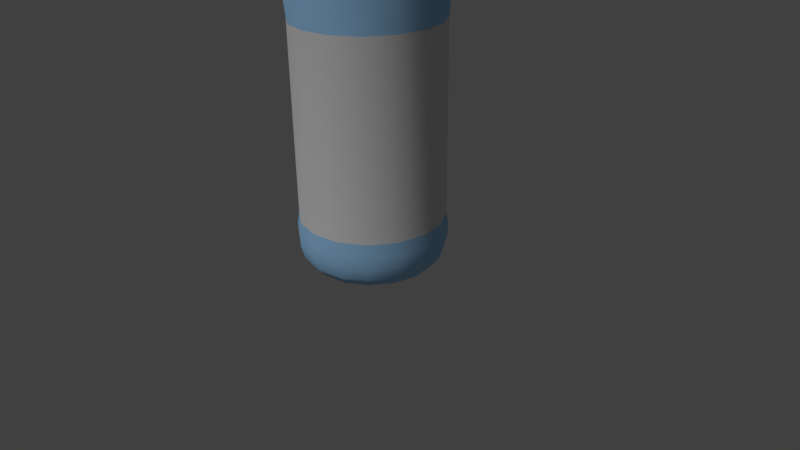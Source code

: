 # Source: drink4.blend  (saved by Blender 2.79.0; exported with 4.5.12 LTS)
import bpy
from mathutils import Matrix  # noqa: F401  (used for matrix-valued properties, if any)

bpy.ops.wm.read_factory_settings(use_empty=True)
scene = bpy.context.scene
scene.name = 'Scene'

# ---- collections
col_collection_1 = bpy.data.collections.new('Collection 1'); scene.collection.children.link(col_collection_1)

# ---- materials (node trees are filled in below, after node groups)
mat_label = bpy.data.materials.new('label')
mat_label.alpha_threshold = 0.0
mat_label.use_transparent_shadow = False
mat_label.roughness = 0.5
mat_label.specular_intensity = 0.25
mat_plastic = bpy.data.materials.new('plastic')
mat_plastic.alpha_threshold = 0.0
mat_plastic.use_transparent_shadow = False
mat_plastic.diffuse_color = (0.375, 0.675, 1.0, 1.0)
mat_plastic.roughness = 0.5

# ---- node groups
ng_auto_smooth = bpy.data.node_groups.new('Auto Smooth', 'GeometryNodeTree')
_s = ng_auto_smooth.interface.new_socket(name='Geometry', in_out='OUTPUT', socket_type='NodeSocketGeometry')
_s = ng_auto_smooth.interface.new_socket(name='Geometry', in_out='INPUT', socket_type='NodeSocketGeometry')
_s = ng_auto_smooth.interface.new_socket(name='Angle', in_out='INPUT', socket_type='NodeSocketFloat')
_s.subtype = 'ANGLE'
_s.min_value = 0.0
_s.max_value = 3.142
ng_auto_smooth.is_modifier = True
_N = ng_auto_smooth.nodes; _L = ng_auto_smooth.links
n0 = _N.new('NodeGroupOutput'); n0.name = 'Group Output'; n0.location = (480, -100)
n1 = _N.new('NodeGroupInput'); n1.name = 'Group Input'; n1.location = (-420, -300)
n2 = _N.new('NodeGroupInput'); n2.name = 'Group Input.001'; n2.location = (-60, -100)
n3 = _N.new('GeometryNodeSetShadeSmooth'); n3.name = 'Set Shade Smooth'; n3.location = (120, -100)
n3.domain = 'EDGE'
n4 = _N.new('GeometryNodeSetShadeSmooth'); n4.name = 'Set Shade Smooth.001'; n4.location = (300, -100)
n5 = _N.new('GeometryNodeInputMeshEdgeAngle'); n5.name = 'Edge Angle'; n5.location = (-420, -220)
n6 = _N.new('GeometryNodeInputEdgeSmooth'); n6.name = 'Is Edge Smooth'; n6.location = (-60, -160)
n7 = _N.new('GeometryNodeInputShadeSmooth'); n7.name = 'Is Face Smooth'; n7.location = (-240, -340)
n8 = _N.new('FunctionNodeBooleanMath'); n8.name = 'Boolean Math'; n8.location = (-60, -220)
n9 = _N.new('FunctionNodeCompare'); n9.name = 'Compare'; n9.location = (-240, -180)
n9.operation = 'LESS_EQUAL'
_L.new(n5.outputs[0], n9.inputs[0])
_L.new(n4.outputs[0], n0.inputs[0])
_L.new(n1.outputs[1], n9.inputs[1])
_L.new(n9.outputs[0], n8.inputs[0])
_L.new(n7.outputs[0], n8.inputs[1])
_L.new(n2.outputs[0], n3.inputs[0])
_L.new(n6.outputs[0], n3.inputs[1])
_L.new(n3.outputs[0], n4.inputs[0])
_L.new(n8.outputs[0], n3.inputs[2])
n0.is_active_output = True

# ---- material node trees

# ---- world
world_world = bpy.data.worlds.new('World'); scene.world = world_world
world_world.color = (0.05088, 0.05088, 0.05088)
world_world.use_sun_shadow = False
world_world.sun_shadow_jitter_overblur = 0.0
world_world.cycles.sampling_method = 'NONE'
world_world.cycles.sample_map_resolution = 256

# ---- cameras
cam_camera = bpy.data.cameras.new('Camera')
cam_camera.clip_end = 100.0
cam_camera.lens = 35.0
cam_camera.sensor_width = 32.0
cam_camera.sensor_height = 18.0
cam_camera.ortho_scale = 7.314
cam_camera.dof.focus_distance = 0.0
cam_camera.dof.aperture_fstop = 128.0

# ---- lights
light_lamp_002 = bpy.data.lights.new('Lamp.002', 'SUN')
light_lamp_002.transmission_factor = 0.0
light_lamp_002.cutoff_distance = 30.0
light_lamp_002.angle = 0.1993
light_lamp_002.energy = 1.0
light_lamp_002.shadow_buffer_clip_start = 1.001
light_lamp_002.shadow_soft_size = 0.1
light_lamp_002.shadow_cascade_max_distance = 1000.0
light_lamp_002.cycles.use_multiple_importance_sampling = False

# ---- meshes
me_cylinder_001 = bpy.data.meshes.new('Cylinder.001')
me_cylinder_001.from_pydata([(-0.8315, -0.3444, 0.125), (-0.2093, -0.2093, 5.462), (-0.9, -1.49e-07, 0.125), (-0.1133, -0.2734, 5.462), (-0.8315, 0.3444, 0.125), (-1.788e-07, -0.296, 5.462), (-0.6364, 0.6364, 0.125), (0.1133, -0.2734, 5.462), (-0.3444, 0.8315, 0.125), (0.2093, -0.2093, 5.462), (5.96e-08, 0.9, 0.125), (0.2734, -0.1133, 5.462), (0.3444, 0.8315, 0.125), (0.296, 2.98e-08, 5.462), (0.6364, 0.6364, 0.125), (0.2734, 0.1133, 5.462), (0.8315, 0.3444, 0.125), (0.2093, 0.2093, 5.462), (0.9, 1.788e-07, 0.125), (0.1133, 0.2734, 5.462), (0.8315, -0.3444, 0.125), (5.96e-08, 0.296, 5.462), (0.6364, -0.6364, 0.125), (-0.1133, 0.2734, 5.462), (0.3444, -0.8315, 0.125), (-0.2093, 0.2093, 5.462), (-5.96e-08, -0.9, 0.125), (-0.2734, 0.1133, 5.462), (-0.3444, -0.8315, 0.125), (-0.296, -7.451e-08, 5.462), (-0.6364, -0.6364, 0.125), (-0.2734, -0.1133, 5.462), (-0.8546, -0.354, 0.6111), (-0.8582, -0.3555, 3.056), (-0.9109, -0.3773, 3.667), (-0.815, -0.3376, 4.278), (-0.2477, -0.1026, 4.889), (-0.2681, -2.235e-07, 4.889), (-0.8821, -2.086e-07, 4.278), (-0.9859, -1.788e-07, 3.667), (-0.9289, -1.49e-07, 3.056), (-0.925, -2.384e-07, 0.6111), (-0.2477, 0.1026, 4.889), (-0.815, 0.3376, 4.278), (-0.9109, 0.3773, 3.667), (-0.8582, 0.3555, 3.056), (-0.8546, 0.354, 0.6111), (-0.1896, 0.1896, 4.889), (-0.6238, 0.6238, 4.278), (-0.6972, 0.6972, 3.667), (-0.6568, 0.6568, 3.056), (-0.6541, 0.6541, 0.6111), (-0.1026, 0.2477, 4.889), (-0.3376, 0.815, 4.278), (-0.3773, 0.9109, 3.667), (-0.3555, 0.8582, 3.056), (-0.354, 0.8546, 0.6111), (4.47e-08, 0.2681, 4.889), (-5.96e-08, 0.8821, 4.278), (-5.96e-08, 0.9859, 3.667), (2.98e-08, 0.9289, 3.056), (8.941e-08, 0.925, 0.6111), (0.1026, 0.2477, 4.889), (0.3376, 0.815, 4.278), (0.3773, 0.9109, 3.667), (0.3555, 0.8582, 3.056), (0.354, 0.8546, 0.6111), (0.1896, 0.1896, 4.889), (0.6238, 0.6238, 4.278), (0.6972, 0.6972, 3.667), (0.6568, 0.6568, 3.056), (0.6541, 0.6541, 0.6111), (0.2477, 0.1026, 4.889), (0.815, 0.3376, 4.278), (0.9109, 0.3773, 3.667), (0.8582, 0.3555, 3.056), (0.8546, 0.354, 0.6111), (0.2681, -1.49e-08, 4.889), (0.8821, 8.941e-08, 4.278), (0.9859, 1.192e-07, 3.667), (0.9289, 1.49e-07, 3.056), (0.925, 2.086e-07, 0.6111), (0.2477, -0.1026, 4.889), (0.815, -0.3376, 4.278), (0.9109, -0.3773, 3.667), (0.8582, -0.3555, 3.056), (0.8546, -0.354, 0.6111), (0.1896, -0.1896, 4.889), (0.6238, -0.6238, 4.278), (0.6972, -0.6972, 3.667), (0.6568, -0.6568, 3.056), (0.6541, -0.6541, 0.6111), (0.1026, -0.2477, 4.889), (0.3376, -0.815, 4.278), (0.3773, -0.9109, 3.667), (0.3555, -0.8582, 3.056), (0.354, -0.8546, 0.6111), (2.533e-07, -0.2681, 4.889), (-1.49e-07, -0.8821, 4.278), (-3.278e-07, -0.9859, 3.667), (-8.941e-08, -0.9289, 3.056), (-1.788e-07, -0.925, 0.6111), (-0.1026, -0.2477, 4.889), (-0.3376, -0.815, 4.278), (-0.3773, -0.9109, 3.667), (-0.3555, -0.8582, 3.056), (-0.354, -0.8546, 0.6111), (-0.1896, -0.1896, 4.889), (-0.6238, -0.6238, 4.278), (-0.6972, -0.6972, 3.667), (-0.6568, -0.6568, 3.056), (-0.6541, -0.6541, 0.6111), (-0.5798, -0.2402, 4.583), (-0.6276, -2.384e-07, 4.583), (-0.5798, 0.2402, 4.583), (-0.4437, 0.4437, 4.583), (-0.2402, 0.5798, 4.583), (1.192e-07, 0.6276, 4.583), (0.2402, 0.5798, 4.583), (0.4437, 0.4437, 4.583), (0.5798, 0.2402, 4.583), (0.6276, 1.341e-07, 4.583), (0.5798, -0.2402, 4.583), (0.4437, -0.4437, 4.583), (0.2402, -0.5798, 4.583), (1.341e-07, -0.6276, 4.583), (-0.2402, -0.5798, 4.583), (-0.4437, -0.4437, 4.583), (-0.9061, -0.3753, 3.972), (-0.9807, -1.49e-07, 3.972), (-0.9061, 0.3753, 3.972), (-0.6935, 0.6935, 3.972), (-0.3753, 0.9061, 3.972), (5.96e-08, 0.9807, 3.972), (0.3753, 0.9061, 3.972), (0.6935, 0.6935, 3.972), (0.9061, 0.3753, 3.972), (0.9807, 5.96e-08, 3.972), (0.9061, -0.3753, 3.972), (0.6935, -0.6935, 3.972), (0.3753, -0.9061, 3.972), (-6.855e-07, -0.9807, 3.972), (-0.3753, -0.9061, 3.972), (-0.6935, -0.6935, 3.972), (-0.2477, -0.1026, 5.194), (-0.2681, -2.235e-07, 5.194), (-0.2477, 0.1026, 5.194), (-0.1896, 0.1896, 5.194), (-0.1026, 0.2477, 5.194), (4.47e-08, 0.2681, 5.194), (0.1026, 0.2477, 5.194), (0.1896, 0.1896, 5.194), (0.2477, 0.1026, 5.194), (0.2681, -1.49e-08, 5.194), (0.2477, -0.1026, 5.194), (0.1896, -0.1896, 5.194), (0.1026, -0.2477, 5.194), (2.533e-07, -0.2681, 5.194), (-0.1026, -0.2477, 5.194), (-0.1896, -0.1896, 5.194), (-0.2461, -0.1019, 5.5), (-0.2664, -1.49e-08, 5.5), (-0.2461, 0.1019, 5.5), (-0.1884, 0.1884, 5.5), (-0.1019, 0.2461, 5.5), (-5.96e-08, 0.2664, 5.5), (0.1019, 0.2461, 5.5), (0.1884, 0.1884, 5.5), (0.2461, 0.1019, 5.5), (0.2664, -3.725e-08, 5.5), (0.2461, -0.1019, 5.5), (0.1884, -0.1884, 5.5), (0.1019, -0.2461, 5.5), (-8.941e-08, -0.2664, 5.5), (-0.1019, -0.2461, 5.5), (-0.1884, -0.1884, 5.5), (-0.2734, -0.1133, 5.194), (-0.296, -7.451e-08, 5.194), (-0.2734, 0.1133, 5.194), (-0.2093, 0.2093, 5.194), (-0.1133, 0.2734, 5.194), (5.96e-08, 0.296, 5.194), (0.1133, 0.2734, 5.194), (0.2093, 0.2093, 5.194), (0.2734, 0.1133, 5.194), (0.296, 2.98e-08, 5.194), (0.2734, -0.1133, 5.194), (0.2093, -0.2093, 5.194), (0.1133, -0.2734, 5.194), (-1.788e-07, -0.296, 5.194), (-0.1133, -0.2734, 5.194), (-0.2093, -0.2093, 5.194), (-0.7308, -0.3027, 2.384e-07), (-0.791, -3.576e-07, 2.384e-07), (-0.7308, 0.3027, 2.384e-07), (-0.5593, 0.5593, 2.384e-07), (-0.3027, 0.7308, 2.384e-07), (2.384e-07, 0.791, 2.384e-07), (0.3027, 0.7308, 2.384e-07), (0.5593, 0.5593, 2.384e-07), (0.7308, 0.3027, 2.384e-07), (0.791, 3.278e-07, 2.384e-07), (0.7308, -0.3027, 2.384e-07), (0.5593, -0.5593, 2.384e-07), (0.3027, -0.7308, 2.384e-07), (4.172e-07, -0.791, 2.384e-07), (-0.3027, -0.7308, 2.384e-07), (-0.5593, -0.5593, 2.384e-07), (-0.3976, -0.1647, 2.384e-07), (-0.4303, -2.831e-07, 2.384e-07), (-0.3976, 0.1647, 2.384e-07), (-0.3043, 0.3043, 2.384e-07), (-0.1647, 0.3976, 2.384e-07), (3.427e-07, 0.4303, 2.384e-07), (0.1647, 0.3976, 2.384e-07), (0.3043, 0.3043, 2.384e-07), (0.3976, 0.1647, 2.384e-07), (0.4303, 1.192e-07, 2.384e-07), (0.3976, -0.1647, 2.384e-07), (0.3043, -0.3043, 2.384e-07), (0.1647, -0.3976, 2.384e-07), (1.788e-07, -0.4303, 2.384e-07), (-0.1647, -0.3976, 2.384e-07), (-0.3043, -0.3043, 2.384e-07), (-0.1559, -0.06458, 0.05), (-0.1687, 5.96e-08, 0.05), (-0.1559, 0.06458, 0.05), (-0.1193, 0.1193, 0.05), (-0.06458, 0.1559, 0.05), (2.161e-07, 0.1688, 0.05), (0.06458, 0.1559, 0.05), (0.1193, 0.1193, 0.05), (0.1559, 0.06458, 0.05), (0.1688, 9.686e-08, 0.05), (0.1559, -0.06458, 0.05), (0.1193, -0.1193, 0.05), (0.06458, -0.1559, 0.05), (2.459e-07, -0.1687, 0.05), (-0.06458, -0.1559, 0.05), (-0.1193, -0.1193, 0.05), (-0.9513, -2.086e-07, 0.4491), (-0.9427, -1.788e-07, 0.287), (-0.8789, 0.3641, 0.4491), (-0.8709, 0.3607, 0.287), (-0.6727, 0.6727, 0.4491), (-0.6666, 0.6666, 0.287), (-0.3641, 0.8789, 0.4491), (-0.3607, 0.8709, 0.287), (8.941e-08, 0.9513, 0.4491), (8.941e-08, 0.9427, 0.287), (0.3641, 0.8789, 0.4491), (0.3607, 0.8709, 0.287), (0.6727, 0.6727, 0.4491), (0.6666, 0.6666, 0.287), (0.8789, 0.3641, 0.4491), (0.8709, 0.3607, 0.287), (0.9513, 2.086e-07, 0.4491), (0.9427, 2.384e-07, 0.287), (0.8789, -0.3641, 0.4491), (0.8709, -0.3607, 0.287), (0.6727, -0.6727, 0.4491), (0.6666, -0.6666, 0.287), (0.3641, -0.8789, 0.4491), (0.3607, -0.8709, 0.287), (-1.49e-07, -0.9513, 0.4491), (-8.941e-08, -0.9427, 0.287), (-0.3641, -0.8789, 0.4491), (-0.3607, -0.8709, 0.287), (-0.6727, -0.6727, 0.4491), (-0.6666, -0.6666, 0.287), (-0.8709, -0.3607, 0.287), (-0.8789, -0.3641, 0.4491)], [], [(191, 1, 31, 176), (148, 147, 179, 180), (156, 155, 187, 188), (149, 148, 180, 181), (157, 156, 188, 189), (150, 149, 181, 182), (158, 157, 189, 190), (151, 150, 182, 183), (159, 158, 190, 191), (152, 151, 183, 184), (145, 144, 176, 177), (144, 159, 191, 176), (153, 152, 184, 185), (146, 145, 177, 178), (154, 153, 185, 186), (147, 146, 178, 179), (155, 154, 186, 187), (12, 14, 199, 198), (268, 111, 32, 271), (100, 105, 106, 101), (110, 109, 34, 33), (143, 108, 35, 128), (127, 107, 36, 112), (266, 106, 111, 268), (95, 100, 101, 96), (105, 104, 109, 110), (142, 103, 108, 143), (126, 102, 107, 127), (264, 101, 106, 266), (90, 95, 96, 91), (100, 99, 104, 105), (141, 98, 103, 142), (125, 97, 102, 126), (262, 96, 101, 264), (85, 90, 91, 86), (95, 94, 99, 100), (140, 93, 98, 141), (124, 92, 97, 125), (260, 91, 96, 262), (80, 85, 86, 81), (90, 89, 94, 95), (139, 88, 93, 140), (123, 87, 92, 124), (258, 86, 91, 260), (75, 80, 81, 76), (85, 84, 89, 90), (138, 83, 88, 139), (122, 82, 87, 123), (256, 81, 86, 258), (70, 75, 76, 71), (80, 79, 84, 85), (137, 78, 83, 138), (121, 77, 82, 122), (254, 76, 81, 256), (65, 70, 71, 66), (75, 74, 79, 80), (136, 73, 78, 137), (120, 72, 77, 121), (252, 71, 76, 254), (60, 65, 66, 61), (70, 69, 74, 75), (135, 68, 73, 136), (119, 67, 72, 120), (250, 66, 71, 252), (55, 60, 61, 56), (65, 64, 69, 70), (134, 63, 68, 135), (118, 62, 67, 119), (248, 61, 66, 250), (50, 55, 56, 51), (60, 59, 64, 65), (133, 58, 63, 134), (117, 57, 62, 118), (246, 56, 61, 248), (45, 50, 51, 46), (55, 54, 59, 60), (132, 53, 58, 133), (116, 52, 57, 117), (244, 51, 56, 246), (40, 45, 46, 41), (50, 49, 54, 55), (131, 48, 53, 132), (115, 47, 52, 116), (242, 46, 51, 244), (32, 33, 40, 41), (45, 44, 49, 50), (130, 43, 48, 131), (114, 42, 47, 115), (240, 41, 46, 242), (40, 39, 44, 45), (129, 38, 43, 130), (113, 37, 42, 114), (271, 32, 41, 240), (33, 34, 39, 40), (128, 35, 38, 129), (112, 36, 37, 113), (35, 112, 113, 38), (38, 113, 114, 43), (43, 114, 115, 48), (48, 115, 116, 53), (53, 116, 117, 58), (58, 117, 118, 63), (63, 118, 119, 68), (68, 119, 120, 73), (73, 120, 121, 78), (78, 121, 122, 83), (83, 122, 123, 88), (88, 123, 124, 93), (93, 124, 125, 98), (98, 125, 126, 103), (103, 126, 127, 108), (108, 127, 112, 35), (34, 128, 129, 39), (39, 129, 130, 44), (44, 130, 131, 49), (49, 131, 132, 54), (54, 132, 133, 59), (59, 133, 134, 64), (64, 134, 135, 69), (69, 135, 136, 74), (74, 136, 137, 79), (79, 137, 138, 84), (84, 138, 139, 89), (89, 139, 140, 94), (94, 140, 141, 99), (99, 141, 142, 104), (104, 142, 143, 109), (109, 143, 128, 34), (107, 159, 144, 36), (102, 158, 159, 107), (97, 157, 158, 102), (92, 156, 157, 97), (87, 155, 156, 92), (82, 154, 155, 87), (77, 153, 154, 82), (72, 152, 153, 77), (67, 151, 152, 72), (62, 150, 151, 67), (57, 149, 150, 62), (52, 148, 149, 57), (47, 147, 148, 52), (42, 146, 147, 47), (37, 145, 146, 42), (36, 144, 145, 37), (31, 160, 161, 29), (29, 161, 162, 27), (27, 162, 163, 25), (25, 163, 164, 23), (23, 164, 165, 21), (21, 165, 166, 19), (19, 166, 167, 17), (17, 167, 168, 15), (15, 168, 169, 13), (13, 169, 170, 11), (11, 170, 171, 9), (9, 171, 172, 7), (7, 172, 173, 5), (5, 173, 174, 3), (161, 160, 175, 174, 173, 172, 171, 170, 169, 168, 167, 166, 165, 164, 163, 162), (3, 174, 175, 1), (1, 175, 160, 31), (190, 3, 1, 191), (189, 5, 3, 190), (188, 7, 5, 189), (187, 9, 7, 188), (186, 11, 9, 187), (185, 13, 11, 186), (184, 15, 13, 185), (183, 17, 15, 184), (182, 19, 17, 183), (181, 21, 19, 182), (180, 23, 21, 181), (179, 25, 23, 180), (178, 27, 25, 179), (177, 29, 27, 178), (176, 31, 29, 177), (105, 110, 111, 106), (196, 197, 213, 212), (22, 24, 204, 203), (8, 10, 197, 196), (18, 20, 202, 201), (28, 30, 207, 206), (4, 6, 195, 194), (14, 16, 200, 199), (0, 2, 193, 192), (24, 26, 205, 204), (10, 12, 198, 197), (20, 22, 203, 202), (30, 0, 192, 207), (6, 8, 196, 195), (16, 18, 201, 200), (26, 28, 206, 205), (2, 4, 194, 193), (217, 218, 234, 233), (204, 205, 221, 220), (197, 198, 214, 213), (205, 206, 222, 221), (198, 199, 215, 214), (206, 207, 223, 222), (199, 200, 216, 215), (192, 193, 209, 208), (207, 192, 208, 223), (200, 201, 217, 216), (193, 194, 210, 209), (201, 202, 218, 217), (194, 195, 211, 210), (202, 203, 219, 218), (195, 196, 212, 211), (203, 204, 220, 219), (224, 225, 226, 227, 228, 229, 230, 231, 232, 233, 234, 235, 236, 237, 238, 239), (210, 211, 227, 226), (218, 219, 235, 234), (211, 212, 228, 227), (219, 220, 236, 235), (212, 213, 229, 228), (220, 221, 237, 236), (213, 214, 230, 229), (221, 222, 238, 237), (214, 215, 231, 230), (222, 223, 239, 238), (215, 216, 232, 231), (208, 209, 225, 224), (223, 208, 224, 239), (216, 217, 233, 232), (209, 210, 226, 225), (32, 111, 110, 33), (0, 270, 241, 2), (270, 271, 240, 241), (2, 241, 243, 4), (241, 240, 242, 243), (4, 243, 245, 6), (243, 242, 244, 245), (6, 245, 247, 8), (245, 244, 246, 247), (8, 247, 249, 10), (247, 246, 248, 249), (10, 249, 251, 12), (249, 248, 250, 251), (12, 251, 253, 14), (251, 250, 252, 253), (14, 253, 255, 16), (253, 252, 254, 255), (16, 255, 257, 18), (255, 254, 256, 257), (18, 257, 259, 20), (257, 256, 258, 259), (20, 259, 261, 22), (259, 258, 260, 261), (22, 261, 263, 24), (261, 260, 262, 263), (24, 263, 265, 26), (263, 262, 264, 265), (26, 265, 267, 28), (265, 264, 266, 267), (28, 267, 269, 30), (267, 266, 268, 269), (30, 269, 270, 0), (269, 268, 271, 270)])
me_cylinder_001.polygons.foreach_set('use_smooth', [1, 0, 0, 0, 0, 0, 0, 0, 0, 0, 0, 0, 0, 0, 0, 0, 0, 1, 1, 1, 1, 1, 1, 1, 1, 1, 1, 1, 1, 1, 1, 1, 1, 1, 1, 1, 1, 1, 1, 1, 1, 1, 1, 1, 1, 1, 1, 1, 1, 1, 1, 1, 1, 1, 1, 1, 1, 1, 1, 1, 1, 1, 1, 1, 1, 1, 1, 1, 1, 1, 1, 1, 1, 1, 1, 1, 1, 1, 1, 1, 1, 1, 1, 1, 1, 1, 1, 1, 1, 1, 1, 1, 1, 1, 1, 1, 1, 1, 1, 1, 1, 1, 1, 1, 1, 1, 1, 1, 1, 1, 1, 1, 1, 1, 1, 1, 1, 1, 1, 1, 1, 1, 1, 1, 1, 1, 1, 1, 1, 1, 1, 1, 1, 1, 1, 1, 1, 1, 1, 1, 1, 1, 1, 1, 1, 1, 1, 1, 1, 1, 1, 1, 1, 1, 1, 1, 1, 1, 0, 1, 1, 1, 1, 1, 1, 1, 1, 1, 1, 1, 1, 1, 1, 1, 1, 1, 1, 1, 1, 1, 1, 1, 1, 1, 1, 1, 1, 1, 1, 1, 1, 1, 1, 1, 1, 1, 1, 1, 1, 1, 1, 1, 1, 1, 1, 1, 1, 1, 1, 1, 1, 1, 1, 1, 1, 1, 1, 1, 1, 1, 1, 1, 1, 1, 1, 1, 1, 1, 1, 1, 1, 1, 1, 1, 1, 1, 1, 1, 1, 1, 1, 1, 1, 1, 1, 1, 1, 1, 1, 1, 1, 1, 1, 1, 1, 1, 1, 1])
me_cylinder_001.polygons.foreach_set('material_index', [0, 0, 0, 0, 0, 0, 0, 0, 0, 0, 0, 0, 0, 0, 0, 0, 0, 1, 1, 0, 1, 1, 1, 1, 0, 1, 1, 1, 1, 0, 1, 1, 1, 1, 0, 1, 1, 1, 1, 0, 1, 1, 1, 1, 0, 1, 1, 1, 1, 0, 1, 1, 1, 1, 0, 1, 1, 1, 1, 0, 1, 1, 1, 1, 0, 1, 1, 1, 1, 0, 1, 1, 1, 1, 0, 1, 1, 1, 1, 0, 1, 1, 1, 1, 0, 1, 1, 1, 1, 1, 1, 1, 1, 1, 1, 1, 1, 1, 1, 1, 1, 1, 1, 1, 1, 1, 1, 1, 1, 1, 1, 1, 1, 1, 1, 1, 1, 1, 1, 1, 1, 1, 1, 1, 1, 1, 1, 1, 1, 1, 1, 1, 1, 1, 1, 1, 1, 1, 1, 1, 1, 1, 1, 1, 0, 0, 0, 0, 0, 0, 0, 0, 0, 0, 0, 0, 0, 0, 0, 0, 0, 0, 0, 0, 0, 0, 0, 0, 0, 0, 0, 0, 0, 0, 0, 0, 0, 1, 1, 1, 1, 1, 1, 1, 1, 1, 1, 1, 1, 1, 1, 1, 1, 1, 1, 1, 1, 1, 1, 1, 1, 1, 1, 1, 1, 1, 1, 1, 1, 1, 1, 1, 1, 1, 1, 1, 1, 1, 1, 1, 1, 1, 1, 1, 1, 0, 1, 1, 1, 1, 1, 1, 1, 1, 1, 1, 1, 1, 1, 1, 1, 1, 1, 1, 1, 1, 1, 1, 1, 1, 1, 1, 1, 1, 1, 1, 1, 1])
_k = set([(36, 37), (36, 107), (37, 42), (42, 47), (47, 52), (52, 57), (57, 62), (62, 67), (67, 72), (72, 77), (77, 82), (82, 87), (87, 92), (92, 97), (97, 102), (102, 107), (144, 145), (144, 159), (145, 146), (146, 147), (147, 148), (148, 149), (149, 150), (150, 151), (151, 152), (152, 153), (153, 154), (154, 155), (155, 156), (156, 157), (157, 158), (158, 159), (176, 177), (176, 191), (177, 178), (178, 179), (179, 180), (180, 181), (181, 182), (182, 183), (183, 184), (184, 185), (185, 186), (186, 187), (187, 188), (188, 189), (189, 190), (190, 191)])
me_cylinder_001.attributes.new('sharp_edge', 'BOOLEAN', 'EDGE').data.foreach_set('value', [ (min(e.vertices), max(e.vertices)) in _k for e in me_cylinder_001.edges])
_uv = me_cylinder_001.uv_layers.new(name='UVMap')
_uv.uv.foreach_set('vector', [0.6353, 0.9676, 0.6187, 0.9702, 0.6172, 0.9668, 0.6314, 0.958, 0.5939, 0.9491, 0.6041, 0.9449, 0.6043, 0.9464, 0.5947, 0.9503, 0.6241, 0.9954, 0.6143, 0.9993, 0.6141, 0.998, 0.6234, 0.9943, 0.5862, 0.9569, 0.5939, 0.9491, 0.5947, 0.9503, 0.5874, 0.9576, 0.6319, 0.9883, 0.6241, 0.9954, 0.6234, 0.9943, 0.6308, 0.9875, 0.5821, 0.9669, 0.5862, 0.9569, 0.5874, 0.9576, 0.5835, 0.9672, 0.6366, 0.9784, 0.6319, 0.9883, 0.6308, 0.9875, 0.6351, 0.978, 0.5821, 0.9777, 0.5821, 0.9669, 0.5835, 0.9672, 0.5835, 0.9774, 0.6367, 0.9673, 0.6366, 0.9784, 0.6351, 0.978, 0.6353, 0.9676, 0.5862, 0.9877, 0.5821, 0.9777, 0.5835, 0.9774, 0.5874, 0.9869, 0.6251, 0.9496, 0.6326, 0.9572, 0.6314, 0.958, 0.6243, 0.9507, 0.6326, 0.9572, 0.6367, 0.9673, 0.6353, 0.9676, 0.6314, 0.958, 0.5938, 0.9953, 0.5862, 0.9877, 0.5874, 0.9869, 0.5946, 0.9941, 0.6152, 0.945, 0.6251, 0.9496, 0.6243, 0.9507, 0.6149, 0.9465, 0.6037, 0.9993, 0.5938, 0.9953, 0.5946, 0.9941, 0.604, 0.998, 0.6041, 0.9449, 0.6152, 0.945, 0.6149, 0.9465, 0.6043, 0.9464, 0.6143, 0.9993, 0.6037, 0.9993, 0.604, 0.998, 0.6141, 0.998, 0.4743, 0.7215, 0.4743, 0.7215, 0.4743, 0.7215, 0.4743, 0.7215, 0.4744, 0.7214, 0.4744, 0.7214, 0.4744, 0.7214, 0.4744, 0.7214, 0.1937, 0.4574, 0.1312, 0.4572, 0.1328, 0.06731, 0.1951, 0.06754, 0.4753, 0.7206, 0.4763, 0.7199, 0.4767, 0.7207, 0.4755, 0.7211, 0.477, 0.7193, 0.4783, 0.7182, 0.4792, 0.72, 0.4777, 0.7205, 0.4821, 0.715, 0.4288, 0.754, 0.4198, 0.7341, 0.484, 0.7185, 0.4743, 0.7214, 0.4743, 0.7214, 0.4744, 0.7214, 0.4744, 0.7214, 0.2562, 0.4576, 0.1937, 0.4574, 0.1951, 0.06754, 0.2573, 0.06773, 0.4749, 0.7203, 0.4755, 0.7192, 0.4763, 0.7199, 0.4753, 0.7206, 0.476, 0.7184, 0.4768, 0.7169, 0.4783, 0.7182, 0.477, 0.7193, 0.4791, 0.7125, 0.4448, 0.769, 0.4288, 0.754, 0.4821, 0.715, 0.4743, 0.7214, 0.4743, 0.7214, 0.4743, 0.7214, 0.4743, 0.7214, 0.3187, 0.4577, 0.2562, 0.4576, 0.2573, 0.06773, 0.3195, 0.06788, 0.4744, 0.7202, 0.4746, 0.719, 0.4755, 0.7192, 0.4749, 0.7203, 0.4747, 0.718, 0.4749, 0.7164, 0.4768, 0.7169, 0.476, 0.7184, 0.4753, 0.7114, 0.4653, 0.7767, 0.4448, 0.769, 0.4791, 0.7125, 0.4743, 0.7214, 0.4743, 0.7214, 0.4743, 0.7214, 0.4743, 0.7214, 0.3812, 0.4578, 0.3187, 0.4577, 0.3195, 0.06788, 0.3817, 0.06798, 0.4739, 0.7202, 0.4736, 0.719, 0.4746, 0.719, 0.4744, 0.7202, 0.4733, 0.7181, 0.4729, 0.7166, 0.4749, 0.7164, 0.4747, 0.718, 0.4714, 0.7119, 0.4872, 0.7759, 0.4653, 0.7767, 0.4753, 0.7114, 0.4743, 0.7214, 0.4743, 0.7214, 0.4743, 0.7214, 0.4743, 0.7214, 0.4437, 0.4579, 0.3812, 0.4578, 0.3817, 0.06798, 0.444, 0.06805, 0.4735, 0.7205, 0.4727, 0.7195, 0.4736, 0.719, 0.4739, 0.7202, 0.4721, 0.7187, 0.4711, 0.7175, 0.4729, 0.7166, 0.4733, 0.7181, 0.468, 0.7137, 0.5071, 0.7669, 0.4872, 0.7759, 0.4714, 0.7119, 0.4743, 0.7214, 0.4743, 0.7214, 0.4743, 0.7214, 0.4743, 0.7214, 0.5062, 0.4579, 0.4437, 0.4579, 0.444, 0.06805, 0.5062, 0.06807, 0.4732, 0.7209, 0.4721, 0.7203, 0.4727, 0.7195, 0.4735, 0.7205, 0.4713, 0.7198, 0.4699, 0.719, 0.4711, 0.7175, 0.4721, 0.7187, 0.4655, 0.7167, 0.522, 0.751, 0.5071, 0.7669, 0.468, 0.7137, 0.4743, 0.7214, 0.4743, 0.7214, 0.4743, 0.7214, 0.4743, 0.7214, 0.5687, 0.4579, 0.5062, 0.4579, 0.5062, 0.06807, 0.5684, 0.06805, 0.4731, 0.7213, 0.4718, 0.7212, 0.4721, 0.7203, 0.4732, 0.7209, 0.4709, 0.7211, 0.4693, 0.7209, 0.4699, 0.719, 0.4713, 0.7198, 0.4644, 0.7205, 0.5297, 0.7305, 0.522, 0.751, 0.4655, 0.7167, 0.4743, 0.7215, 0.4743, 0.7215, 0.4743, 0.7214, 0.4743, 0.7214, 0.6312, 0.4578, 0.5687, 0.4579, 0.5684, 0.06805, 0.6307, 0.06798, 0.4731, 0.7218, 0.4719, 0.7222, 0.4718, 0.7212, 0.4731, 0.7213, 0.471, 0.7224, 0.4694, 0.7229, 0.4693, 0.7209, 0.4709, 0.7211, 0.4648, 0.7243, 0.529, 0.7087, 0.5297, 0.7305, 0.4644, 0.7205, 0.4743, 0.7215, 0.4743, 0.7215, 0.4743, 0.7215, 0.4743, 0.7215, 0.6937, 0.4577, 0.6312, 0.4578, 0.6307, 0.06798, 0.6929, 0.06788, 0.4734, 0.7222, 0.4724, 0.723, 0.4719, 0.7222, 0.4731, 0.7218, 0.4716, 0.7236, 0.4704, 0.7246, 0.4694, 0.7229, 0.471, 0.7224, 0.4666, 0.7278, 0.52, 0.6888, 0.529, 0.7087, 0.4648, 0.7243, 0.4743, 0.7215, 0.4743, 0.7215, 0.4743, 0.7215, 0.4743, 0.7215, 0.7562, 0.4576, 0.6937, 0.4577, 0.6929, 0.06788, 0.7551, 0.06773, 0.4737, 0.7226, 0.4731, 0.7236, 0.4724, 0.723, 0.4734, 0.7222, 0.4727, 0.7245, 0.4719, 0.7259, 0.4704, 0.7246, 0.4716, 0.7236, 0.4696, 0.7303, 0.504, 0.6739, 0.52, 0.6888, 0.4666, 0.7278, 0.4743, 0.7215, 0.4743, 0.7215, 0.4743, 0.7215, 0.4743, 0.7215, 0.8187, 0.4574, 0.7562, 0.4576, 0.7551, 0.06773, 0.8173, 0.06754, 0.4742, 0.7227, 0.4741, 0.7239, 0.4731, 0.7236, 0.4737, 0.7226, 0.4739, 0.7249, 0.4738, 0.7265, 0.4719, 0.7259, 0.4727, 0.7245, 0.4733, 0.7314, 0.4836, 0.6661, 0.504, 0.6739, 0.4696, 0.7303, 0.4743, 0.7215, 0.4743, 0.7215, 0.4743, 0.7215, 0.4743, 0.7215, 0.8812, 0.4572, 0.8187, 0.4574, 0.8173, 0.06754, 0.8796, 0.06731, 0.4747, 0.7226, 0.475, 0.7238, 0.4741, 0.7239, 0.4742, 0.7227, 0.4753, 0.7248, 0.4757, 0.7263, 0.4738, 0.7265, 0.4739, 0.7249, 0.4772, 0.731, 0.4617, 0.6668, 0.4836, 0.6661, 0.4733, 0.7314, 0.4743, 0.7215, 0.4743, 0.7215, 0.4743, 0.7215, 0.4743, 0.7215, 0.9436, 0.4569, 0.8812, 0.4572, 0.8796, 0.06731, 0.9418, 0.06704, 0.4751, 0.7224, 0.4759, 0.7234, 0.475, 0.7238, 0.4747, 0.7226, 0.4765, 0.7242, 0.4775, 0.7254, 0.4757, 0.7263, 0.4753, 0.7248, 0.4807, 0.7292, 0.4418, 0.6758, 0.4617, 0.6668, 0.4772, 0.731, 0.4744, 0.7215, 0.4744, 0.7215, 0.4743, 0.7215, 0.4743, 0.7215, 1.004, 0.06672, 1.006, 0.4566, 0.9436, 0.4569, 0.9418, 0.06704, 0.4754, 0.722, 0.4765, 0.7226, 0.4759, 0.7234, 0.4751, 0.7224, 0.4774, 0.7231, 0.4788, 0.7239, 0.4775, 0.7254, 0.4765, 0.7242, 0.4832, 0.7262, 0.4268, 0.6917, 0.4418, 0.6758, 0.4807, 0.7292, 0.4744, 0.7215, 0.4744, 0.7215, 0.4744, 0.7215, 0.4744, 0.7215, 0.4756, 0.7216, 0.4768, 0.7217, 0.4765, 0.7226, 0.4754, 0.722, 0.4778, 0.7218, 0.4794, 0.722, 0.4788, 0.7239, 0.4774, 0.7231, 0.4843, 0.7225, 0.4191, 0.7122, 0.4268, 0.6917, 0.4832, 0.7262, 0.4744, 0.7214, 0.4744, 0.7214, 0.4744, 0.7215, 0.4744, 0.7215, 0.4755, 0.7211, 0.4767, 0.7207, 0.4768, 0.7217, 0.4756, 0.7216, 0.4777, 0.7205, 0.4792, 0.72, 0.4794, 0.722, 0.4778, 0.7218, 0.484, 0.7185, 0.4198, 0.7341, 0.4191, 0.7122, 0.4843, 0.7225, 0.4792, 0.72, 0.484, 0.7185, 0.4843, 0.7225, 0.4794, 0.722, 0.4794, 0.722, 0.4843, 0.7225, 0.4832, 0.7262, 0.4788, 0.7239, 0.4788, 0.7239, 0.4832, 0.7262, 0.4807, 0.7292, 0.4775, 0.7254, 0.4775, 0.7254, 0.4807, 0.7292, 0.4772, 0.731, 0.4757, 0.7263, 0.4757, 0.7263, 0.4772, 0.731, 0.4733, 0.7314, 0.4738, 0.7265, 0.4738, 0.7265, 0.4733, 0.7314, 0.4696, 0.7303, 0.4719, 0.7259, 0.4719, 0.7259, 0.4696, 0.7303, 0.4666, 0.7278, 0.4704, 0.7246, 0.4704, 0.7246, 0.4666, 0.7278, 0.4648, 0.7243, 0.4694, 0.7229, 0.4694, 0.7229, 0.4648, 0.7243, 0.4644, 0.7205, 0.4693, 0.7209, 0.4693, 0.7209, 0.4644, 0.7205, 0.4655, 0.7167, 0.4699, 0.719, 0.4699, 0.719, 0.4655, 0.7167, 0.468, 0.7137, 0.4711, 0.7175, 0.4711, 0.7175, 0.468, 0.7137, 0.4714, 0.7119, 0.4729, 0.7166, 0.4729, 0.7166, 0.4714, 0.7119, 0.4753, 0.7114, 0.4749, 0.7164, 0.4749, 0.7164, 0.4753, 0.7114, 0.4791, 0.7125, 0.4768, 0.7169, 0.4768, 0.7169, 0.4791, 0.7125, 0.4821, 0.715, 0.4783, 0.7182, 0.4783, 0.7182, 0.4821, 0.715, 0.484, 0.7185, 0.4792, 0.72, 0.4767, 0.7207, 0.4777, 0.7205, 0.4778, 0.7218, 0.4768, 0.7217, 0.4768, 0.7217, 0.4778, 0.7218, 0.4774, 0.7231, 0.4765, 0.7226, 0.4765, 0.7226, 0.4774, 0.7231, 0.4765, 0.7242, 0.4759, 0.7234, 0.4759, 0.7234, 0.4765, 0.7242, 0.4753, 0.7248, 0.475, 0.7238, 0.475, 0.7238, 0.4753, 0.7248, 0.4739, 0.7249, 0.4741, 0.7239, 0.4741, 0.7239, 0.4739, 0.7249, 0.4727, 0.7245, 0.4731, 0.7236, 0.4731, 0.7236, 0.4727, 0.7245, 0.4716, 0.7236, 0.4724, 0.723, 0.4724, 0.723, 0.4716, 0.7236, 0.471, 0.7224, 0.4719, 0.7222, 0.4719, 0.7222, 0.471, 0.7224, 0.4709, 0.7211, 0.4718, 0.7212, 0.4718, 0.7212, 0.4709, 0.7211, 0.4713, 0.7198, 0.4721, 0.7203, 0.4721, 0.7203, 0.4713, 0.7198, 0.4721, 0.7187, 0.4727, 0.7195, 0.4727, 0.7195, 0.4721, 0.7187, 0.4733, 0.7181, 0.4736, 0.719, 0.4736, 0.719, 0.4733, 0.7181, 0.4747, 0.718, 0.4746, 0.719, 0.4746, 0.719, 0.4747, 0.718, 0.476, 0.7184, 0.4755, 0.7192, 0.4755, 0.7192, 0.476, 0.7184, 0.477, 0.7193, 0.4763, 0.7199, 0.4763, 0.7199, 0.477, 0.7193, 0.4777, 0.7205, 0.4767, 0.7207, 0.4288, 0.754, 0.2932, 0.8425, 0.2606, 0.7639, 0.4198, 0.7341, 0.4448, 0.769, 0.3534, 0.9027, 0.2932, 0.8425, 0.4288, 0.754, 0.4653, 0.7767, 0.432, 0.9351, 0.3534, 0.9027, 0.4448, 0.769, 0.4872, 0.7759, 0.517, 0.9351, 0.432, 0.9351, 0.4653, 0.7767, 0.5071, 0.7669, 0.5955, 0.9025, 0.517, 0.9351, 0.4872, 0.7759, 0.522, 0.751, 0.6556, 0.8424, 0.5955, 0.9025, 0.5071, 0.7669, 0.5297, 0.7305, 0.688, 0.7639, 0.6556, 0.8424, 0.522, 0.751, 0.529, 0.7087, 0.688, 0.6789, 0.688, 0.7639, 0.5297, 0.7305, 0.52, 0.6888, 0.6556, 0.6004, 0.688, 0.6789, 0.529, 0.7087, 0.504, 0.6739, 0.5955, 0.5403, 0.6556, 0.6004, 0.52, 0.6888, 0.4836, 0.6661, 0.517, 0.5077, 0.5955, 0.5403, 0.504, 0.6739, 0.4617, 0.6668, 0.432, 0.5076, 0.517, 0.5077, 0.4836, 0.6661, 0.4418, 0.6758, 0.3534, 0.5401, 0.432, 0.5076, 0.4617, 0.6668, 0.4268, 0.6917, 0.2932, 0.6002, 0.3534, 0.5401, 0.4418, 0.6758, 0.4191, 0.7122, 0.2606, 0.6788, 0.2932, 0.6002, 0.4268, 0.6917, 0.4198, 0.7341, 0.2606, 0.7639, 0.2606, 0.6788, 0.4191, 0.7122, 0.6172, 0.9668, 0.6159, 0.9677, 0.6136, 0.9656, 0.6145, 0.9643, 0.6145, 0.9643, 0.6136, 0.9656, 0.6107, 0.9645, 0.611, 0.9629, 0.611, 0.9629, 0.6107, 0.9645, 0.6075, 0.9646, 0.6072, 0.963, 0.6072, 0.963, 0.6075, 0.9646, 0.6047, 0.9659, 0.6037, 0.9646, 0.6037, 0.9646, 0.6047, 0.9659, 0.6025, 0.9682, 0.6011, 0.9674, 0.6011, 0.9674, 0.6025, 0.9682, 0.6013, 0.9712, 0.5998, 0.9709, 0.5998, 0.9709, 0.6013, 0.9712, 0.6015, 0.9743, 0.5999, 0.9746, 0.5999, 0.9746, 0.6015, 0.9743, 0.6027, 0.9772, 0.6014, 0.9781, 0.6014, 0.9781, 0.6027, 0.9772, 0.605, 0.9793, 0.6041, 0.9806, 0.6041, 0.9806, 0.605, 0.9793, 0.6079, 0.9804, 0.6076, 0.9819, 0.6076, 0.9819, 0.6079, 0.9804, 0.611, 0.9802, 0.6113, 0.9818, 0.6113, 0.9818, 0.611, 0.9802, 0.6138, 0.9789, 0.6148, 0.9802, 0.6148, 0.9802, 0.6138, 0.9789, 0.616, 0.9767, 0.6174, 0.9775, 0.6174, 0.9775, 0.616, 0.9767, 0.6172, 0.9737, 0.6188, 0.974, 0.6136, 0.9656, 0.6159, 0.9677, 0.6171, 0.9706, 0.6172, 0.9737, 0.616, 0.9767, 0.6138, 0.9789, 0.611, 0.9802, 0.6079, 0.9804, 0.605, 0.9793, 0.6027, 0.9772, 0.6015, 0.9743, 0.6013, 0.9712, 0.6025, 0.9682, 0.6047, 0.9659, 0.6075, 0.9646, 0.6107, 0.9645, 0.6188, 0.974, 0.6172, 0.9737, 0.6171, 0.9706, 0.6187, 0.9702, 0.6187, 0.9702, 0.6171, 0.9706, 0.6159, 0.9677, 0.6172, 0.9668, 0.6351, 0.978, 0.6188, 0.974, 0.6187, 0.9702, 0.6353, 0.9676, 0.6308, 0.9875, 0.6174, 0.9775, 0.6188, 0.974, 0.6351, 0.978, 0.6234, 0.9943, 0.6148, 0.9802, 0.6174, 0.9775, 0.6308, 0.9875, 0.6141, 0.998, 0.6113, 0.9818, 0.6148, 0.9802, 0.6234, 0.9943, 0.604, 0.998, 0.6076, 0.9819, 0.6113, 0.9818, 0.6141, 0.998, 0.5946, 0.9941, 0.6041, 0.9806, 0.6076, 0.9819, 0.604, 0.998, 0.5874, 0.9869, 0.6014, 0.9781, 0.6041, 0.9806, 0.5946, 0.9941, 0.5835, 0.9774, 0.5999, 0.9746, 0.6014, 0.9781, 0.5874, 0.9869, 0.5835, 0.9672, 0.5998, 0.9709, 0.5999, 0.9746, 0.5835, 0.9774, 0.5874, 0.9576, 0.6011, 0.9674, 0.5998, 0.9709, 0.5835, 0.9672, 0.5947, 0.9503, 0.6037, 0.9646, 0.6011, 0.9674, 0.5874, 0.9576, 0.6043, 0.9464, 0.6072, 0.963, 0.6037, 0.9646, 0.5947, 0.9503, 0.6149, 0.9465, 0.611, 0.9629, 0.6072, 0.963, 0.6043, 0.9464, 0.6243, 0.9507, 0.6145, 0.9643, 0.611, 0.9629, 0.6149, 0.9465, 0.6314, 0.958, 0.6172, 0.9668, 0.6145, 0.9643, 0.6243, 0.9507, 0.1312, 0.4572, 0.06875, 0.4569, 0.0706, 0.06704, 0.1328, 0.06731, 0.4743, 0.7215, 0.4743, 0.7215, 0.4743, 0.7215, 0.4743, 0.7215, 0.4743, 0.7214, 0.4743, 0.7214, 0.4743, 0.7214, 0.4743, 0.7214, 0.4743, 0.7215, 0.4743, 0.7215, 0.4743, 0.7215, 0.4743, 0.7215, 0.4743, 0.7214, 0.4743, 0.7214, 0.4743, 0.7214, 0.4743, 0.7214, 0.4743, 0.7214, 0.4743, 0.7214, 0.4743, 0.7214, 0.4743, 0.7214, 0.4743, 0.7215, 0.4743, 0.7215, 0.4743, 0.7215, 0.4743, 0.7215, 0.4743, 0.7215, 0.4743, 0.7215, 0.4743, 0.7214, 0.4743, 0.7215, 0.4743, 0.7214, 0.4743, 0.7214, 0.4743, 0.7214, 0.4743, 0.7214, 0.4743, 0.7214, 0.4743, 0.7214, 0.4743, 0.7214, 0.4743, 0.7214, 0.4743, 0.7215, 0.4743, 0.7215, 0.4743, 0.7215, 0.4743, 0.7215, 0.4743, 0.7214, 0.4743, 0.7214, 0.4743, 0.7214, 0.4743, 0.7214, 0.4743, 0.7214, 0.4743, 0.7214, 0.4743, 0.7214, 0.4743, 0.7214, 0.4743, 0.7215, 0.4743, 0.7215, 0.4743, 0.7215, 0.4743, 0.7215, 0.4743, 0.7215, 0.4743, 0.7214, 0.4743, 0.7214, 0.4743, 0.7214, 0.4743, 0.7214, 0.4743, 0.7214, 0.4743, 0.7214, 0.4743, 0.7214, 0.4743, 0.7214, 0.4743, 0.7215, 0.4743, 0.7215, 0.4743, 0.7214, 0.4743, 0.7214, 0.4743, 0.7214, 0.4743, 0.7214, 0.4743, 0.7214, 0.4743, 0.7214, 0.4743, 0.7214, 0.4743, 0.7214, 0.4743, 0.7214, 0.4743, 0.7215, 0.4743, 0.7215, 0.4743, 0.7215, 0.4743, 0.7215, 0.4743, 0.7214, 0.4743, 0.7214, 0.4743, 0.7214, 0.4743, 0.7214, 0.4743, 0.7215, 0.4743, 0.7215, 0.4743, 0.7215, 0.4743, 0.7215, 0.4743, 0.7214, 0.4743, 0.7214, 0.4743, 0.7214, 0.4743, 0.7214, 0.4743, 0.7215, 0.4743, 0.7214, 0.4743, 0.7214, 0.4743, 0.7215, 0.4743, 0.7214, 0.4743, 0.7214, 0.4743, 0.7214, 0.4743, 0.7214, 0.4743, 0.7214, 0.4743, 0.7214, 0.4743, 0.7214, 0.4743, 0.7214, 0.4743, 0.7214, 0.4743, 0.7214, 0.4743, 0.7214, 0.4743, 0.7214, 0.4743, 0.7214, 0.4743, 0.7215, 0.4743, 0.7215, 0.4743, 0.7214, 0.4743, 0.7214, 0.4743, 0.7214, 0.4743, 0.7214, 0.4743, 0.7214, 0.4743, 0.7215, 0.4743, 0.7215, 0.4743, 0.7215, 0.4743, 0.7215, 0.4743, 0.7214, 0.4743, 0.7214, 0.4743, 0.7214, 0.4743, 0.7214, 0.4743, 0.7215, 0.4743, 0.7215, 0.4743, 0.7215, 0.4743, 0.7215, 0.4743, 0.7214, 0.4743, 0.7214, 0.4743, 0.7214, 0.4743, 0.7214, 0.4743, 0.7214, 0.4743, 0.7214, 0.4743, 0.7214, 0.4743, 0.7214, 0.4743, 0.7214, 0.4743, 0.7214, 0.4743, 0.7214, 0.4743, 0.7214, 0.4743, 0.7214, 0.4743, 0.7214, 0.4743, 0.7214, 0.4743, 0.7214, 0.4743, 0.7214, 0.4743, 0.7214, 0.4743, 0.7214, 0.4743, 0.7214, 0.4743, 0.7215, 0.4743, 0.7215, 0.4743, 0.7214, 0.4743, 0.7214, 0.4743, 0.7214, 0.4743, 0.7214, 0.4743, 0.7214, 0.4743, 0.7214, 0.4743, 0.7215, 0.4743, 0.7215, 0.4743, 0.7214, 0.4743, 0.7214, 0.4743, 0.7214, 0.4743, 0.7214, 0.4743, 0.7214, 0.4743, 0.7214, 0.4743, 0.7215, 0.4743, 0.7215, 0.4743, 0.7214, 0.4743, 0.7214, 0.4743, 0.7214, 0.4743, 0.7214, 0.4743, 0.7214, 0.4743, 0.7214, 0.4743, 0.7215, 0.4743, 0.7215, 0.4743, 0.7214, 0.4743, 0.7214, 0.4743, 0.7214, 0.4743, 0.7214, 0.4743, 0.7214, 0.4743, 0.7214, 0.4743, 0.7215, 0.4743, 0.7215, 0.4743, 0.7214, 0.4743, 0.7214, 0.4743, 0.7214, 0.4743, 0.7214, 0.4743, 0.7214, 0.4743, 0.7214, 0.4743, 0.7215, 0.4743, 0.7214, 0.4743, 0.7214, 0.4743, 0.7214, 0.4743, 0.7214, 0.4743, 0.7214, 0.4743, 0.7214, 0.4743, 0.7214, 0.4743, 0.7214, 0.4743, 0.7214, 0.4743, 0.7214, 0.4743, 0.7214, 0.4743, 0.7214, 0.4743, 0.7214, 0.4743, 0.7214, 0.4743, 0.7214, 0.4743, 0.7214, 0.4743, 0.7215, 0.4743, 0.7214, 0.4743, 0.7214, 0.008373, 0.06672, 0.0706, 0.06704, 0.06875, 0.4569, 0.006263, 0.4566, 0.4743, 0.7214, 0.4744, 0.7214, 0.4744, 0.7214, 0.4743, 0.7214, 0.4744, 0.7214, 0.4744, 0.7214, 0.4744, 0.7215, 0.4744, 0.7214, 0.4743, 0.7214, 0.4744, 0.7214, 0.4743, 0.7215, 0.4743, 0.7215, 0.4744, 0.7214, 0.4744, 0.7215, 0.4744, 0.7215, 0.4743, 0.7215, 0.4743, 0.7215, 0.4743, 0.7215, 0.4743, 0.7215, 0.4743, 0.7215, 0.4743, 0.7215, 0.4744, 0.7215, 0.4743, 0.7215, 0.4743, 0.7215, 0.4743, 0.7215, 0.4743, 0.7215, 0.4743, 0.7215, 0.4743, 0.7215, 0.4743, 0.7215, 0.4743, 0.7215, 0.4743, 0.7215, 0.4743, 0.7215, 0.4743, 0.7215, 0.4743, 0.7215, 0.4743, 0.7215, 0.4743, 0.7215, 0.4743, 0.7215, 0.4743, 0.7215, 0.4743, 0.7215, 0.4743, 0.7215, 0.4743, 0.7215, 0.4743, 0.7215, 0.4743, 0.7215, 0.4743, 0.7215, 0.4743, 0.7215, 0.4743, 0.7215, 0.4743, 0.7215, 0.4743, 0.7215, 0.4743, 0.7215, 0.4743, 0.7215, 0.4743, 0.7215, 0.4743, 0.7215, 0.4743, 0.7215, 0.4743, 0.7215, 0.4743, 0.7215, 0.4743, 0.7215, 0.4743, 0.7215, 0.4743, 0.7215, 0.4743, 0.7215, 0.4743, 0.7215, 0.4743, 0.7215, 0.4743, 0.7215, 0.4743, 0.7215, 0.4743, 0.7215, 0.4743, 0.7215, 0.4743, 0.7215, 0.4743, 0.7214, 0.4743, 0.7214, 0.4743, 0.7215, 0.4743, 0.7215, 0.4743, 0.7214, 0.4743, 0.7214, 0.4743, 0.7214, 0.4743, 0.7214, 0.4743, 0.7214, 0.4743, 0.7214, 0.4743, 0.7214, 0.4743, 0.7214, 0.4743, 0.7214, 0.4743, 0.7214, 0.4743, 0.7214, 0.4743, 0.7214, 0.4743, 0.7214, 0.4743, 0.7214, 0.4743, 0.7214, 0.4743, 0.7214, 0.4743, 0.7214, 0.4743, 0.7214, 0.4743, 0.7214, 0.4743, 0.7214, 0.4743, 0.7214, 0.4743, 0.7214, 0.4743, 0.7214, 0.4743, 0.7214, 0.4743, 0.7214, 0.4743, 0.7214, 0.4743, 0.7214, 0.4743, 0.7214, 0.4743, 0.7214, 0.4743, 0.7214, 0.4743, 0.7214, 0.4743, 0.7214, 0.4743, 0.7214, 0.4743, 0.7214, 0.4743, 0.7214, 0.4743, 0.7214, 0.4743, 0.7214, 0.4743, 0.7214, 0.4743, 0.7214, 0.4743, 0.7214, 0.4743, 0.7214, 0.4743, 0.7214, 0.4743, 0.7214, 0.4743, 0.7214, 0.4743, 0.7214, 0.4743, 0.7214, 0.4743, 0.7214, 0.4743, 0.7214, 0.4744, 0.7214, 0.4743, 0.7214, 0.4743, 0.7214, 0.4743, 0.7214, 0.4744, 0.7214, 0.4743, 0.7214, 0.4743, 0.7214, 0.4744, 0.7214, 0.4744, 0.7214, 0.4744, 0.7214])
me_cylinder_001.materials.append(mat_label)
me_cylinder_001.materials.append(mat_plastic)
me_cylinder_001.use_remesh_preserve_volume = False
me_cylinder_001.use_remesh_preserve_attributes = False
me_cylinder_001.use_mirror_vertex_groups = False
me_cylinder_001.update()

# ---- objects
ob_cylinder_001 = bpy.data.objects.new('Cylinder.001', me_cylinder_001)
ob_lamp_002 = bpy.data.objects.new('Lamp.002', light_lamp_002)
ob_camera = bpy.data.objects.new('Camera', cam_camera)

# ---- transforms, parenting, visibility, modifiers, constraints
ob_cylinder_001.location = (0.0, 0.0, 0.0)
ob_cylinder_001.lineart.crease_threshold = 0.0
_m = ob_cylinder_001.modifiers.new('Auto Smooth', 'NODES')
_m.node_group = ng_auto_smooth
_gi = [s.identifier for s in ng_auto_smooth.interface.items_tree if s.item_type == 'SOCKET' and s.in_out == 'INPUT']
_m[_gi[1]] = 1.047  # Angle
ob_lamp_002.location = (0.0, -8.0, 10.0)
ob_lamp_002.rotation_euler = (-0.7854, -0.0, 3.142)
ob_lamp_002.lock_rotations_4d = False
ob_lamp_002.empty_display_type = 'ARROWS'
ob_lamp_002.color = (0.0, 0.0, 0.0, 0.0)
ob_lamp_002.lineart.crease_threshold = 0.0
ob_camera.location = (7.481, -6.508, 5.344)
ob_camera.rotation_euler = (1.109, 0.01082, 0.8149)
ob_camera.lock_rotations_4d = False
ob_camera.empty_display_type = 'ARROWS'
ob_camera.color = (0.0, 0.0, 0.0, 0.0)
ob_camera.display_type = 'WIRE'
ob_camera.lineart.crease_threshold = 0.0

# ---- collection membership
col_collection_1.objects.link(ob_cylinder_001)
col_collection_1.objects.link(ob_lamp_002)
col_collection_1.objects.link(ob_camera)

# ---- scene / render settings (as saved in the file)
scene.camera = ob_camera
scene.frame_start = 1; scene.frame_end = 250; scene.frame_set(1)
scene.render.engine = 'BLENDER_EEVEE_NEXT'
scene.render.resolution_percentage = 50
scene.render.dither_intensity = 0.0
scene.cycles.use_denoising = False
scene.cycles.samples = 10
scene.cycles.sampling_pattern = 'TABULATED_SOBOL'
scene.cycles.light_sampling_threshold = 0.0
scene.cycles.use_adaptive_sampling = False
scene.cycles.use_light_tree = False
scene.cycles.blur_glossy = 0.0
scene.cycles.pixel_filter_type = 'GAUSSIAN'
scene.cycles.sample_clamp_indirect = 0.0
scene.view_settings.view_transform = 'Standard'
bpy.context.view_layer.update()
